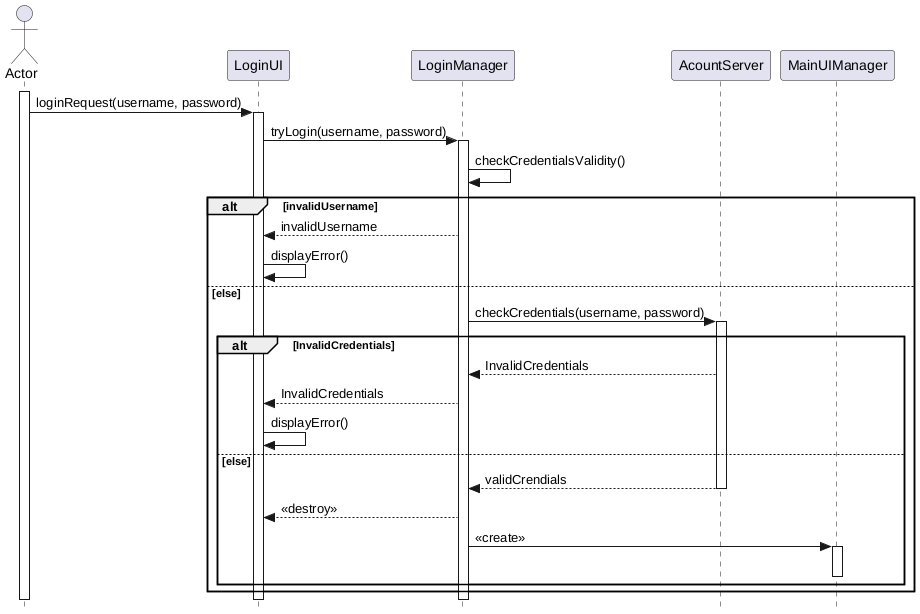

The diagram above was rendered by PlantUML. Its source (embedded in the PNG):
@startuml

skinparam style strictuml
actor Actor
participant LoginUI
participant LoginManager
participant AcountServer
participant MainUIManager

'participant RegisterManager


'checkCredentialsValidity() : verify the validity of the characters in the username
'checkCredentials() : verify if the credentials exists in AcountServer
'InvalidCredentials : the creadentials do not exists in AcountServer or bad password for an existing account


activate Actor 
Actor -> LoginUI : loginRequest(username, password)
activate LoginUI
LoginUI ->LoginManager : tryLogin(username, password)
activate LoginManager 
                    
LoginManager -> LoginManager : checkCredentialsValidity()
alt invalidUsername
    LoginManager --> LoginUI : invalidUsername 
    LoginUI -> LoginUI : displayError()
else else 
    LoginManager -> AcountServer : checkCredentials(username, password)
    activate AcountServer
    alt InvalidCredentials 
        AcountServer --> LoginManager : InvalidCredentials
        LoginManager --> LoginUI : InvalidCredentials
        LoginUI -> LoginUI : displayError()
    else else 
        AcountServer --> LoginManager : validCrendials
        deactivate AcountServer
        LoginManager --> LoginUI : <<destroy>>
        LoginManager -> MainUIManager : << create>>
        activate MainUIManager
        deactivate MainUIManager

    end   
end

@enduml